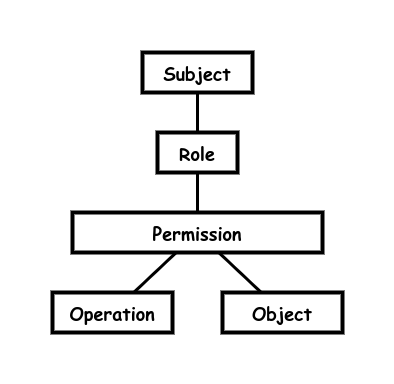

The diagram above was exported from draw.io. Its source (the exported page's mxGraphModel, read from the mxfile embedded in the PNG):
<mxGraphModel dx="1434" dy="1811" grid="1" gridSize="10" guides="1" tooltips="1" connect="1" arrows="1" fold="1" page="1" pageScale="1" pageWidth="850" pageHeight="1100" math="0" shadow="0">
  <root>
    <mxCell id="0" />
    <mxCell id="1" parent="0" />
    <mxCell id="tv9WC5lIYfzOwHDltbdf-1" value="&lt;b style=&quot;font-size: 18px;&quot;&gt;Subject&lt;br&gt;&lt;/b&gt;" style="rounded=0;whiteSpace=wrap;html=1;strokeWidth=4;fontFamily=Comic Sans MS;fontSize=18;" parent="1" vertex="1">
      <mxGeometry x="290" y="-70" width="110" height="40" as="geometry" />
    </mxCell>
    <mxCell id="JGTLKzU7vxt9fHpPfeOy-39" value="&lt;b style=&quot;font-size: 18px;&quot;&gt;Role&lt;br&gt;&lt;/b&gt;" style="rounded=0;whiteSpace=wrap;html=1;strokeWidth=4;fontFamily=Comic Sans MS;fontSize=18;" parent="1" vertex="1">
      <mxGeometry x="305" y="10" width="80" height="40" as="geometry" />
    </mxCell>
    <mxCell id="JGTLKzU7vxt9fHpPfeOy-40" value="&lt;b style=&quot;font-size: 18px;&quot;&gt;Permission&lt;br&gt;&lt;/b&gt;" style="rounded=0;whiteSpace=wrap;html=1;strokeWidth=4;fontFamily=Comic Sans MS;fontSize=18;" parent="1" vertex="1">
      <mxGeometry x="220" y="90" width="250" height="40" as="geometry" />
    </mxCell>
    <mxCell id="JGTLKzU7vxt9fHpPfeOy-41" value="&lt;b style=&quot;font-size: 18px;&quot;&gt;Operation&lt;br&gt;&lt;/b&gt;" style="rounded=0;whiteSpace=wrap;html=1;strokeWidth=4;fontFamily=Comic Sans MS;fontSize=18;" parent="1" vertex="1">
      <mxGeometry x="200" y="170" width="120" height="40" as="geometry" />
    </mxCell>
    <mxCell id="JGTLKzU7vxt9fHpPfeOy-43" value="" style="endArrow=none;html=1;rounded=0;strokeWidth=3;endFill=0;" parent="1" source="tv9WC5lIYfzOwHDltbdf-1" target="JGTLKzU7vxt9fHpPfeOy-39" edge="1">
      <mxGeometry width="50" height="50" relative="1" as="geometry">
        <mxPoint x="100" y="250" as="sourcePoint" />
        <mxPoint x="150" y="200" as="targetPoint" />
      </mxGeometry>
    </mxCell>
    <mxCell id="JGTLKzU7vxt9fHpPfeOy-44" value="" style="endArrow=none;html=1;rounded=0;strokeWidth=3;endFill=0;" parent="1" source="JGTLKzU7vxt9fHpPfeOy-39" target="JGTLKzU7vxt9fHpPfeOy-40" edge="1">
      <mxGeometry width="50" height="50" relative="1" as="geometry">
        <mxPoint x="435" y="-20" as="sourcePoint" />
        <mxPoint x="435" y="40" as="targetPoint" />
      </mxGeometry>
    </mxCell>
    <mxCell id="JGTLKzU7vxt9fHpPfeOy-45" value="" style="endArrow=none;html=1;rounded=0;strokeWidth=3;endFill=0;" parent="1" source="JGTLKzU7vxt9fHpPfeOy-40" target="JGTLKzU7vxt9fHpPfeOy-41" edge="1">
      <mxGeometry width="50" height="50" relative="1" as="geometry">
        <mxPoint x="445" y="-10" as="sourcePoint" />
        <mxPoint x="445" y="50" as="targetPoint" />
      </mxGeometry>
    </mxCell>
    <mxCell id="SC6HI8S9PBEV44m3UZzY-1" value="&lt;b style=&quot;font-size: 18px;&quot;&gt;Object&lt;br&gt;&lt;/b&gt;" style="rounded=0;whiteSpace=wrap;html=1;strokeWidth=4;fontFamily=Comic Sans MS;fontSize=18;" parent="1" vertex="1">
      <mxGeometry x="370" y="170" width="120" height="40" as="geometry" />
    </mxCell>
    <mxCell id="SC6HI8S9PBEV44m3UZzY-2" value="" style="endArrow=none;html=1;rounded=0;strokeWidth=3;endFill=0;" parent="1" source="JGTLKzU7vxt9fHpPfeOy-40" target="SC6HI8S9PBEV44m3UZzY-1" edge="1">
      <mxGeometry width="50" height="50" relative="1" as="geometry">
        <mxPoint x="333" y="140" as="sourcePoint" />
        <mxPoint x="277" y="190" as="targetPoint" />
      </mxGeometry>
    </mxCell>
  </root>
</mxGraphModel>